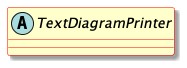

The diagram above was rendered by PlantUML. Its source (embedded in the PNG):
@startuml

set namespaceseparator none
skinparam dpi 96
skinparam shadowing true
skinparam ArrowColor Black
skinparam class {
  backgroundColor Business
  borderColor Red
}
skinparam object {
  backgroundColor lavender
  borderColor black
}

abstract class TextDiagramPrinter {
}

@enduml